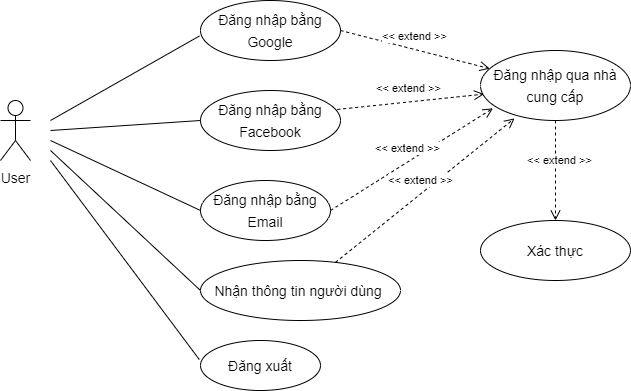

The diagram above was exported from draw.io. Its source (the exported page's mxGraphModel, read from the mxfile embedded in the PNG):
<mxGraphModel dx="1038" dy="571" grid="1" gridSize="10" guides="1" tooltips="1" connect="1" arrows="1" fold="1" page="1" pageScale="1" pageWidth="850" pageHeight="1100" math="0" shadow="0">
  <root>
    <mxCell id="0" />
    <mxCell id="1" parent="0" />
    <mxCell id="5e95eUX32DXVfgOeR6qC-1" value="&lt;font style=&quot;font-size: 14px;&quot;&gt;User&lt;/font&gt;" style="shape=umlActor;verticalLabelPosition=bottom;verticalAlign=top;html=1;outlineConnect=0;fontSize=18;" parent="1" vertex="1">
      <mxGeometry x="120" y="280" width="30" height="60" as="geometry" />
    </mxCell>
    <mxCell id="a-pp4xFTgpkoKWF9xWlI-1" value="&lt;span style=&quot;font-size: 14px;&quot;&gt;Đăng nhập bằng Google&lt;/span&gt;" style="ellipse;whiteSpace=wrap;html=1;fontSize=18;" parent="1" vertex="1">
      <mxGeometry x="320" y="180" width="140" height="60" as="geometry" />
    </mxCell>
    <mxCell id="a-pp4xFTgpkoKWF9xWlI-2" value="&lt;font style=&quot;font-size: 14px;&quot;&gt;Đăng nhập bằng Facebook&lt;/font&gt;" style="ellipse;whiteSpace=wrap;html=1;fontSize=18;" parent="1" vertex="1">
      <mxGeometry x="320" y="270" width="140" height="60" as="geometry" />
    </mxCell>
    <mxCell id="a-pp4xFTgpkoKWF9xWlI-3" value="&lt;font style=&quot;font-size: 14px;&quot;&gt;Đăng nhập bằng Email&lt;/font&gt;" style="ellipse;whiteSpace=wrap;html=1;fontSize=18;" parent="1" vertex="1">
      <mxGeometry x="320" y="360" width="130" height="60" as="geometry" />
    </mxCell>
    <mxCell id="a-pp4xFTgpkoKWF9xWlI-4" value="&lt;span style=&quot;font-size: 14px;&quot;&gt;Nhận thông tin người dùng&amp;nbsp;&lt;/span&gt;" style="ellipse;whiteSpace=wrap;html=1;fontSize=18;" parent="1" vertex="1">
      <mxGeometry x="320" y="440" width="200" height="60" as="geometry" />
    </mxCell>
    <mxCell id="a-pp4xFTgpkoKWF9xWlI-5" value="&lt;span style=&quot;font-size: 14px;&quot;&gt;Đăng xuất&lt;/span&gt;" style="ellipse;whiteSpace=wrap;html=1;fontSize=18;" parent="1" vertex="1">
      <mxGeometry x="320" y="520" width="120" height="50" as="geometry" />
    </mxCell>
    <mxCell id="a-pp4xFTgpkoKWF9xWlI-6" value="" style="endArrow=none;html=1;rounded=0;fontSize=14;entryX=-0.007;entryY=0.591;entryDx=0;entryDy=0;entryPerimeter=0;" parent="1" target="a-pp4xFTgpkoKWF9xWlI-1" edge="1">
      <mxGeometry width="50" height="50" relative="1" as="geometry">
        <mxPoint x="170" y="300" as="sourcePoint" />
        <mxPoint x="370" y="380" as="targetPoint" />
      </mxGeometry>
    </mxCell>
    <mxCell id="a-pp4xFTgpkoKWF9xWlI-7" value="" style="endArrow=none;html=1;rounded=0;fontSize=14;entryX=0;entryY=0.5;entryDx=0;entryDy=0;" parent="1" target="a-pp4xFTgpkoKWF9xWlI-2" edge="1">
      <mxGeometry width="50" height="50" relative="1" as="geometry">
        <mxPoint x="170" y="310" as="sourcePoint" />
        <mxPoint x="329.1600000000001" y="229.55000000000007" as="targetPoint" />
      </mxGeometry>
    </mxCell>
    <mxCell id="a-pp4xFTgpkoKWF9xWlI-8" value="" style="endArrow=none;html=1;rounded=0;fontSize=14;entryX=0;entryY=0.5;entryDx=0;entryDy=0;" parent="1" target="a-pp4xFTgpkoKWF9xWlI-3" edge="1">
      <mxGeometry width="50" height="50" relative="1" as="geometry">
        <mxPoint x="170" y="320" as="sourcePoint" />
        <mxPoint x="330" y="315" as="targetPoint" />
      </mxGeometry>
    </mxCell>
    <mxCell id="a-pp4xFTgpkoKWF9xWlI-9" value="" style="endArrow=none;html=1;rounded=0;fontSize=14;entryX=0;entryY=0.5;entryDx=0;entryDy=0;" parent="1" target="a-pp4xFTgpkoKWF9xWlI-4" edge="1">
      <mxGeometry width="50" height="50" relative="1" as="geometry">
        <mxPoint x="170" y="330" as="sourcePoint" />
        <mxPoint x="320" y="470" as="targetPoint" />
      </mxGeometry>
    </mxCell>
    <mxCell id="a-pp4xFTgpkoKWF9xWlI-10" value="" style="endArrow=none;html=1;rounded=0;fontSize=14;entryX=-0.01;entryY=0.381;entryDx=0;entryDy=0;entryPerimeter=0;" parent="1" target="a-pp4xFTgpkoKWF9xWlI-5" edge="1">
      <mxGeometry width="50" height="50" relative="1" as="geometry">
        <mxPoint x="170" y="340" as="sourcePoint" />
        <mxPoint x="330" y="475" as="targetPoint" />
      </mxGeometry>
    </mxCell>
    <mxCell id="_ASy2gIEpySUfwBz66PF-1" value="&lt;span style=&quot;font-size: 14px;&quot;&gt;Đăng nhập qua nhà cung cấp&lt;/span&gt;" style="ellipse;whiteSpace=wrap;html=1;fontSize=18;" vertex="1" parent="1">
      <mxGeometry x="600" y="230" width="150" height="70" as="geometry" />
    </mxCell>
    <mxCell id="_ASy2gIEpySUfwBz66PF-2" value="&lt;span style=&quot;font-size: 14px;&quot;&gt;Xác thực&lt;/span&gt;" style="ellipse;whiteSpace=wrap;html=1;fontSize=18;" vertex="1" parent="1">
      <mxGeometry x="600" y="400" width="150" height="60" as="geometry" />
    </mxCell>
    <mxCell id="_ASy2gIEpySUfwBz66PF-10" value="&amp;lt;&amp;lt; extend &amp;gt;&amp;gt;" style="html=1;verticalAlign=bottom;endArrow=open;dashed=1;endSize=8;rounded=0;exitX=0.977;exitY=0.316;exitDx=0;exitDy=0;entryX=0.024;entryY=0.623;entryDx=0;entryDy=0;entryPerimeter=0;exitPerimeter=0;" edge="1" parent="1" source="a-pp4xFTgpkoKWF9xWlI-2" target="_ASy2gIEpySUfwBz66PF-1">
      <mxGeometry x="-0.0292" y="4" relative="1" as="geometry">
        <mxPoint x="460" y="350" as="sourcePoint" />
        <mxPoint x="380" y="350" as="targetPoint" />
        <mxPoint as="offset" />
      </mxGeometry>
    </mxCell>
    <mxCell id="_ASy2gIEpySUfwBz66PF-11" value="&amp;lt;&amp;lt; extend &amp;gt;&amp;gt;" style="html=1;verticalAlign=bottom;endArrow=open;dashed=1;endSize=8;rounded=0;exitX=1;exitY=0.5;exitDx=0;exitDy=0;entryX=0.083;entryY=0.826;entryDx=0;entryDy=0;entryPerimeter=0;" edge="1" parent="1" source="a-pp4xFTgpkoKWF9xWlI-3" target="_ASy2gIEpySUfwBz66PF-1">
      <mxGeometry x="-0.0292" y="4" relative="1" as="geometry">
        <mxPoint x="447.24" y="305.79999999999995" as="sourcePoint" />
        <mxPoint x="553.5999999999999" y="307.38" as="targetPoint" />
        <mxPoint as="offset" />
      </mxGeometry>
    </mxCell>
    <mxCell id="_ASy2gIEpySUfwBz66PF-12" value="&amp;lt;&amp;lt; extend &amp;gt;&amp;gt;" style="html=1;verticalAlign=bottom;endArrow=open;dashed=1;endSize=8;rounded=0;exitX=1;exitY=0.5;exitDx=0;exitDy=0;" edge="1" parent="1" source="a-pp4xFTgpkoKWF9xWlI-1" target="_ASy2gIEpySUfwBz66PF-1">
      <mxGeometry x="-0.0292" y="4" relative="1" as="geometry">
        <mxPoint x="457.24" y="315.79999999999995" as="sourcePoint" />
        <mxPoint x="563.5999999999999" y="317.38" as="targetPoint" />
        <mxPoint as="offset" />
      </mxGeometry>
    </mxCell>
    <mxCell id="_ASy2gIEpySUfwBz66PF-13" value="&amp;lt;&amp;lt; extend &amp;gt;&amp;gt;" style="html=1;verticalAlign=bottom;endArrow=open;dashed=1;endSize=8;rounded=0;entryX=0.227;entryY=0.97;entryDx=0;entryDy=0;entryPerimeter=0;" edge="1" parent="1" source="a-pp4xFTgpkoKWF9xWlI-4" target="_ASy2gIEpySUfwBz66PF-1">
      <mxGeometry x="-0.0292" y="4" relative="1" as="geometry">
        <mxPoint x="467.24" y="325.79999999999995" as="sourcePoint" />
        <mxPoint x="573.5999999999999" y="327.38" as="targetPoint" />
        <mxPoint as="offset" />
      </mxGeometry>
    </mxCell>
    <mxCell id="_ASy2gIEpySUfwBz66PF-14" value="&amp;lt;&amp;lt; extend &amp;gt;&amp;gt;" style="html=1;verticalAlign=bottom;endArrow=open;dashed=1;endSize=8;rounded=0;entryX=0.5;entryY=0;entryDx=0;entryDy=0;" edge="1" parent="1" source="_ASy2gIEpySUfwBz66PF-1" target="_ASy2gIEpySUfwBz66PF-2">
      <mxGeometry x="-0.0292" y="4" relative="1" as="geometry">
        <mxPoint x="477.24" y="335.79999999999995" as="sourcePoint" />
        <mxPoint x="583.5999999999999" y="337.38" as="targetPoint" />
        <mxPoint as="offset" />
      </mxGeometry>
    </mxCell>
  </root>
</mxGraphModel>